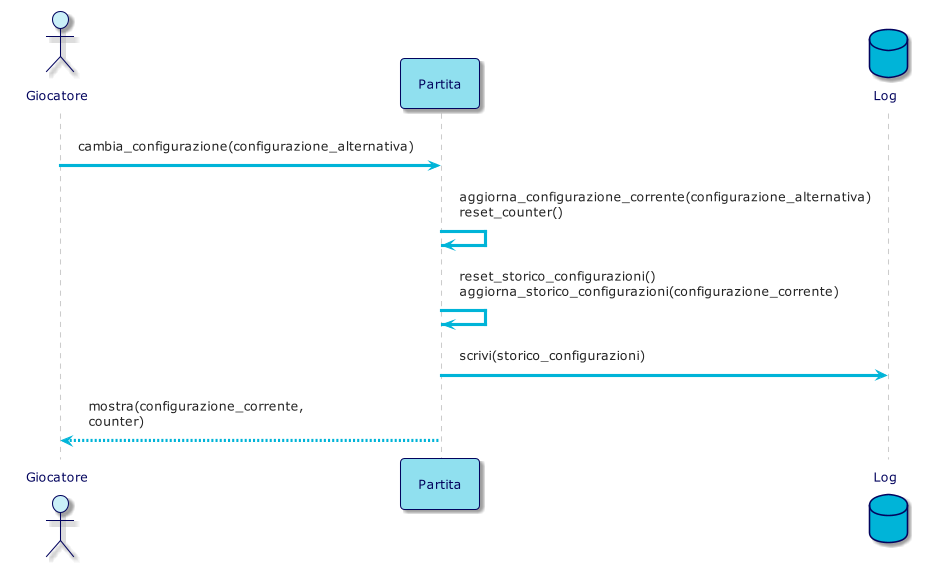

The diagram above was rendered by PlantUML. Its source (embedded in the PNG):
@startuml
!theme materia-outline

skinparam ArrowColor #00B4D8
skinparam ActorBorderColor #03045E
skinparam ActorFontColor #03045E
skinparam ActorBackgroundColor #CAF0F8
skinparam ParticipantFontColor #03045E
skinparam ParticipantBorderColor #03045E
skinparam ParticipantBackgroundColor #90E0EF
skinparam DatabaseBorderColor #03045E
skinparam DatabaseBackgroundColor #00B4D8
skinparam DatabaseFontColor #03045E
skinparam BackgroundColor #FFFFFF

actor Giocatore
participant Partita
database Log

Giocatore -> Partita: cambia_configurazione(configurazione_alternativa)


Partita -> Partita: aggiorna_configurazione_corrente(configurazione_alternativa)\nreset_counter()
Partita -> Partita: reset_storico_configurazioni() \naggiorna_storico_configurazioni(configurazione_corrente)
Partita -> Log: scrivi(storico_configurazioni)


Partita-->Giocatore: mostra(configurazione_corrente,\ncounter)

@enduml